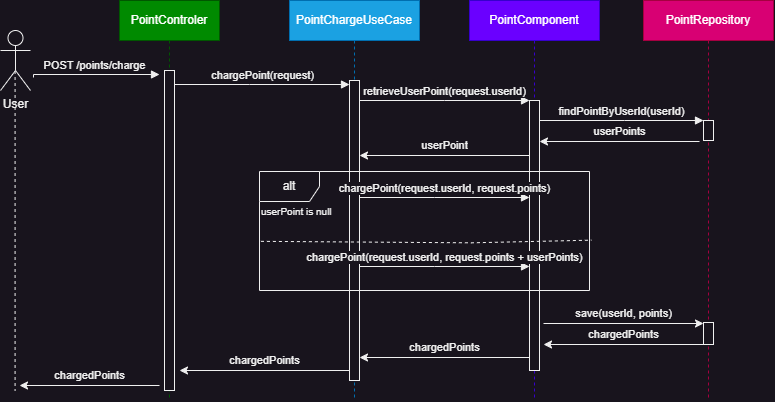

The diagram above was exported from draw.io. Its source (the exported page's mxGraphModel, read from the mxfile embedded in the PNG):
<mxGraphModel dx="1728" dy="997" grid="1" gridSize="10" guides="1" tooltips="1" connect="1" arrows="1" fold="1" page="1" pageScale="1.5" pageWidth="850" pageHeight="1100" math="0" shadow="0">
  <root>
    <mxCell id="0" />
    <mxCell id="1" parent="0" />
    <mxCell id="aM9ryv3xv72pqoxQDRHE-1" value="PointControler" style="shape=umlLifeline;perimeter=lifelinePerimeter;whiteSpace=wrap;html=1;container=0;dropTarget=0;collapsible=0;recursiveResize=0;outlineConnect=0;portConstraint=eastwest;newEdgeStyle={&quot;edgeStyle&quot;:&quot;elbowEdgeStyle&quot;,&quot;elbow&quot;:&quot;vertical&quot;,&quot;curved&quot;:0,&quot;rounded&quot;:0};fillColor=#008a00;fontColor=#ffffff;strokeColor=#005700;" parent="1" vertex="1">
      <mxGeometry x="250" y="80" width="100" height="400" as="geometry" />
    </mxCell>
    <mxCell id="aM9ryv3xv72pqoxQDRHE-2" value="" style="html=1;points=[];perimeter=orthogonalPerimeter;outlineConnect=0;targetShapes=umlLifeline;portConstraint=eastwest;newEdgeStyle={&quot;edgeStyle&quot;:&quot;elbowEdgeStyle&quot;,&quot;elbow&quot;:&quot;vertical&quot;,&quot;curved&quot;:0,&quot;rounded&quot;:0};" parent="aM9ryv3xv72pqoxQDRHE-1" vertex="1">
      <mxGeometry x="45" y="70" width="10" height="320" as="geometry" />
    </mxCell>
    <mxCell id="aM9ryv3xv72pqoxQDRHE-5" value="PointChargeUseCase" style="shape=umlLifeline;perimeter=lifelinePerimeter;whiteSpace=wrap;html=1;container=0;dropTarget=0;collapsible=0;recursiveResize=0;outlineConnect=0;portConstraint=eastwest;newEdgeStyle={&quot;edgeStyle&quot;:&quot;elbowEdgeStyle&quot;,&quot;elbow&quot;:&quot;vertical&quot;,&quot;curved&quot;:0,&quot;rounded&quot;:0};fillColor=#1ba1e2;fontColor=#ffffff;strokeColor=#006EAF;" parent="1" vertex="1">
      <mxGeometry x="420" y="80" width="130" height="400" as="geometry" />
    </mxCell>
    <mxCell id="aM9ryv3xv72pqoxQDRHE-6" value="" style="html=1;points=[];perimeter=orthogonalPerimeter;outlineConnect=0;targetShapes=umlLifeline;portConstraint=eastwest;newEdgeStyle={&quot;edgeStyle&quot;:&quot;elbowEdgeStyle&quot;,&quot;elbow&quot;:&quot;vertical&quot;,&quot;curved&quot;:0,&quot;rounded&quot;:0};" parent="aM9ryv3xv72pqoxQDRHE-5" vertex="1">
      <mxGeometry x="60" y="80" width="10" height="300" as="geometry" />
    </mxCell>
    <mxCell id="aM9ryv3xv72pqoxQDRHE-7" value="chargePoint(request)" style="html=1;verticalAlign=bottom;endArrow=block;edgeStyle=elbowEdgeStyle;elbow=vertical;curved=0;rounded=0;" parent="1" source="aM9ryv3xv72pqoxQDRHE-2" edge="1">
      <mxGeometry relative="1" as="geometry">
        <mxPoint x="295" y="164" as="sourcePoint" />
        <Array as="points">
          <mxPoint x="380" y="164" />
        </Array>
        <mxPoint x="480" y="164" as="targetPoint" />
      </mxGeometry>
    </mxCell>
    <mxCell id="UOt9WM488pNnKuuAOC0u-40" style="edgeStyle=orthogonalEdgeStyle;rounded=0;orthogonalLoop=1;jettySize=auto;html=1;endArrow=none;endFill=0;dashed=1;" edge="1" parent="1">
      <mxGeometry relative="1" as="geometry">
        <mxPoint x="145.57999999999979" y="470.5" as="targetPoint" />
        <mxPoint x="145.58000000000024" y="150.5" as="sourcePoint" />
      </mxGeometry>
    </mxCell>
    <mxCell id="UOt9WM488pNnKuuAOC0u-1" value="User" style="shape=umlActor;verticalLabelPosition=bottom;verticalAlign=top;html=1;outlineConnect=0;" vertex="1" parent="1">
      <mxGeometry x="131" y="110" width="30" height="60" as="geometry" />
    </mxCell>
    <mxCell id="UOt9WM488pNnKuuAOC0u-5" value="PointComponent" style="shape=umlLifeline;perimeter=lifelinePerimeter;whiteSpace=wrap;html=1;container=0;dropTarget=0;collapsible=0;recursiveResize=0;outlineConnect=0;portConstraint=eastwest;newEdgeStyle={&quot;edgeStyle&quot;:&quot;elbowEdgeStyle&quot;,&quot;elbow&quot;:&quot;vertical&quot;,&quot;curved&quot;:0,&quot;rounded&quot;:0};fillColor=#6a00ff;fontColor=#ffffff;strokeColor=#3700CC;" vertex="1" parent="1">
      <mxGeometry x="600" y="80" width="130" height="400" as="geometry" />
    </mxCell>
    <mxCell id="UOt9WM488pNnKuuAOC0u-6" value="" style="html=1;points=[];perimeter=orthogonalPerimeter;outlineConnect=0;targetShapes=umlLifeline;portConstraint=eastwest;newEdgeStyle={&quot;edgeStyle&quot;:&quot;elbowEdgeStyle&quot;,&quot;elbow&quot;:&quot;vertical&quot;,&quot;curved&quot;:0,&quot;rounded&quot;:0};" vertex="1" parent="UOt9WM488pNnKuuAOC0u-5">
      <mxGeometry x="60" y="100" width="10" height="270" as="geometry" />
    </mxCell>
    <mxCell id="UOt9WM488pNnKuuAOC0u-7" value="PointRepository" style="shape=umlLifeline;perimeter=lifelinePerimeter;whiteSpace=wrap;html=1;container=0;dropTarget=0;collapsible=0;recursiveResize=0;outlineConnect=0;portConstraint=eastwest;newEdgeStyle={&quot;edgeStyle&quot;:&quot;elbowEdgeStyle&quot;,&quot;elbow&quot;:&quot;vertical&quot;,&quot;curved&quot;:0,&quot;rounded&quot;:0};fillColor=#d80073;fontColor=#ffffff;strokeColor=#A50040;" vertex="1" parent="1">
      <mxGeometry x="774" y="80" width="130" height="400" as="geometry" />
    </mxCell>
    <mxCell id="UOt9WM488pNnKuuAOC0u-8" value="" style="html=1;points=[];perimeter=orthogonalPerimeter;outlineConnect=0;targetShapes=umlLifeline;portConstraint=eastwest;newEdgeStyle={&quot;edgeStyle&quot;:&quot;elbowEdgeStyle&quot;,&quot;elbow&quot;:&quot;vertical&quot;,&quot;curved&quot;:0,&quot;rounded&quot;:0};" vertex="1" parent="UOt9WM488pNnKuuAOC0u-7">
      <mxGeometry x="60" y="120" width="10" height="20" as="geometry" />
    </mxCell>
    <mxCell id="UOt9WM488pNnKuuAOC0u-19" value="save(userId, points)" style="endArrow=classic;html=1;rounded=0;" edge="1" parent="UOt9WM488pNnKuuAOC0u-7">
      <mxGeometry y="10" width="50" height="50" relative="1" as="geometry">
        <mxPoint x="-100" y="323" as="sourcePoint" />
        <mxPoint x="60" y="323" as="targetPoint" />
        <mxPoint as="offset" />
      </mxGeometry>
    </mxCell>
    <mxCell id="UOt9WM488pNnKuuAOC0u-22" value="" style="html=1;points=[];perimeter=orthogonalPerimeter;outlineConnect=0;targetShapes=umlLifeline;portConstraint=eastwest;newEdgeStyle={&quot;edgeStyle&quot;:&quot;elbowEdgeStyle&quot;,&quot;elbow&quot;:&quot;vertical&quot;,&quot;curved&quot;:0,&quot;rounded&quot;:0};" vertex="1" parent="UOt9WM488pNnKuuAOC0u-7">
      <mxGeometry x="60" y="322" width="10" height="22" as="geometry" />
    </mxCell>
    <mxCell id="UOt9WM488pNnKuuAOC0u-35" value="chargedPoints" style="endArrow=classic;html=1;rounded=0;" edge="1" parent="UOt9WM488pNnKuuAOC0u-7">
      <mxGeometry y="-10" width="50" height="50" relative="1" as="geometry">
        <mxPoint x="60" y="344" as="sourcePoint" />
        <mxPoint x="-100" y="344" as="targetPoint" />
        <mxPoint as="offset" />
      </mxGeometry>
    </mxCell>
    <mxCell id="UOt9WM488pNnKuuAOC0u-9" value="POST /points/charge" style="html=1;verticalAlign=bottom;endArrow=block;edgeStyle=elbowEdgeStyle;elbow=vertical;curved=0;rounded=0;exitX=1;exitY=1;exitDx=0;exitDy=0;exitPerimeter=0;" edge="1" parent="1">
      <mxGeometry relative="1" as="geometry">
        <mxPoint x="164.00000000000023" y="157" as="sourcePoint" />
        <Array as="points">
          <mxPoint x="265" y="154" />
        </Array>
        <mxPoint x="290" y="154" as="targetPoint" />
      </mxGeometry>
    </mxCell>
    <mxCell id="UOt9WM488pNnKuuAOC0u-11" value="retrieveUserPoint(request.userId)" style="html=1;verticalAlign=bottom;endArrow=block;edgeStyle=elbowEdgeStyle;elbow=vertical;curved=0;rounded=0;" edge="1" parent="1" target="UOt9WM488pNnKuuAOC0u-6">
      <mxGeometry relative="1" as="geometry">
        <mxPoint x="490" y="180" as="sourcePoint" />
        <Array as="points">
          <mxPoint x="575" y="180" />
        </Array>
        <mxPoint x="650" y="180" as="targetPoint" />
      </mxGeometry>
    </mxCell>
    <mxCell id="UOt9WM488pNnKuuAOC0u-12" value="findPointByUserId(userId)" style="html=1;verticalAlign=bottom;endArrow=block;edgeStyle=elbowEdgeStyle;elbow=vertical;curved=0;rounded=0;" edge="1" parent="1" target="UOt9WM488pNnKuuAOC0u-8">
      <mxGeometry relative="1" as="geometry">
        <mxPoint x="670" y="200" as="sourcePoint" />
        <Array as="points">
          <mxPoint x="755" y="200" />
        </Array>
        <mxPoint x="820" y="200" as="targetPoint" />
      </mxGeometry>
    </mxCell>
    <mxCell id="UOt9WM488pNnKuuAOC0u-15" value="alt" style="shape=umlFrame;whiteSpace=wrap;html=1;pointerEvents=0;" vertex="1" parent="1">
      <mxGeometry x="390" y="251" width="330" height="119" as="geometry" />
    </mxCell>
    <mxCell id="UOt9WM488pNnKuuAOC0u-16" value="userPoint is null" style="text;html=1;align=left;verticalAlign=middle;whiteSpace=wrap;rounded=0;fontSize=10;" vertex="1" parent="1">
      <mxGeometry x="390" y="280" width="80" height="22" as="geometry" />
    </mxCell>
    <mxCell id="UOt9WM488pNnKuuAOC0u-20" value="" style="endArrow=none;dashed=1;html=1;rounded=0;exitX=0.003;exitY=0.424;exitDx=0;exitDy=0;exitPerimeter=0;entryX=1.006;entryY=0.577;entryDx=0;entryDy=0;entryPerimeter=0;" edge="1" parent="1" target="UOt9WM488pNnKuuAOC0u-15">
      <mxGeometry width="50" height="50" relative="1" as="geometry">
        <mxPoint x="391.39800000000014" y="320.8399999999999" as="sourcePoint" />
        <mxPoint x="860" y="322" as="targetPoint" />
        <Array as="points">
          <mxPoint x="602" y="322.32" />
        </Array>
      </mxGeometry>
    </mxCell>
    <mxCell id="UOt9WM488pNnKuuAOC0u-30" value="userPoints" style="endArrow=classic;html=1;rounded=0;" edge="1" parent="1">
      <mxGeometry y="-10" width="50" height="50" relative="1" as="geometry">
        <mxPoint x="830" y="221" as="sourcePoint" />
        <mxPoint x="670" y="221" as="targetPoint" />
        <mxPoint as="offset" />
      </mxGeometry>
    </mxCell>
    <mxCell id="UOt9WM488pNnKuuAOC0u-31" value="userPoint" style="endArrow=classic;html=1;rounded=0;" edge="1" parent="1">
      <mxGeometry y="-10" width="50" height="50" relative="1" as="geometry">
        <mxPoint x="660" y="235" as="sourcePoint" />
        <mxPoint x="490" y="235" as="targetPoint" />
        <mxPoint as="offset" />
      </mxGeometry>
    </mxCell>
    <mxCell id="UOt9WM488pNnKuuAOC0u-34" value="chargePoint(request.userId, request.points)" style="html=1;verticalAlign=bottom;endArrow=block;edgeStyle=elbowEdgeStyle;elbow=vertical;curved=0;rounded=0;" edge="1" parent="1">
      <mxGeometry relative="1" as="geometry">
        <mxPoint x="490" y="277" as="sourcePoint" />
        <Array as="points">
          <mxPoint x="565" y="277" />
        </Array>
        <mxPoint x="660" y="277" as="targetPoint" />
      </mxGeometry>
    </mxCell>
    <mxCell id="UOt9WM488pNnKuuAOC0u-36" value="chargePoint(request.userId, request.points + userPoints)" style="html=1;verticalAlign=bottom;endArrow=block;edgeStyle=elbowEdgeStyle;elbow=vertical;curved=0;rounded=0;" edge="1" parent="1">
      <mxGeometry relative="1" as="geometry">
        <mxPoint x="490" y="346" as="sourcePoint" />
        <Array as="points">
          <mxPoint x="565" y="346" />
        </Array>
        <mxPoint x="660" y="346" as="targetPoint" />
        <mxPoint as="offset" />
      </mxGeometry>
    </mxCell>
    <mxCell id="UOt9WM488pNnKuuAOC0u-37" value="chargedPoints" style="endArrow=classic;html=1;rounded=0;" edge="1" parent="1">
      <mxGeometry y="-10" width="50" height="50" relative="1" as="geometry">
        <mxPoint x="660" y="437" as="sourcePoint" />
        <mxPoint x="490" y="437" as="targetPoint" />
        <mxPoint as="offset" />
      </mxGeometry>
    </mxCell>
    <mxCell id="UOt9WM488pNnKuuAOC0u-38" value="chargedPoints" style="endArrow=classic;html=1;rounded=0;" edge="1" parent="1">
      <mxGeometry y="-10" width="50" height="50" relative="1" as="geometry">
        <mxPoint x="480" y="450" as="sourcePoint" />
        <mxPoint x="310" y="450" as="targetPoint" />
        <mxPoint as="offset" />
      </mxGeometry>
    </mxCell>
    <mxCell id="UOt9WM488pNnKuuAOC0u-39" value="chargedPoints" style="endArrow=classic;html=1;rounded=0;" edge="1" parent="1">
      <mxGeometry y="-10" width="50" height="50" relative="1" as="geometry">
        <mxPoint x="290" y="465" as="sourcePoint" />
        <mxPoint x="150" y="465" as="targetPoint" />
        <mxPoint as="offset" />
      </mxGeometry>
    </mxCell>
  </root>
</mxGraphModel>